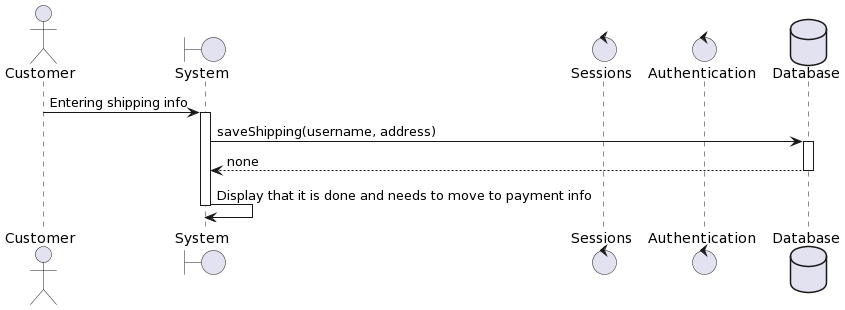

The diagram above was rendered by PlantUML. Its source (embedded in the PNG):
@startuml
actor Customer
boundary "System" as system
control "Sessions" as sessions
control "Authentication" as auth
database "Database" as db
Customer -> system: Entering shipping info
activate system
system -> db: saveShipping(username, address)
activate db
db --> system: none
deactivate db
system -> system: Display that it is done and needs to move to payment info
deactivate system
@enduml